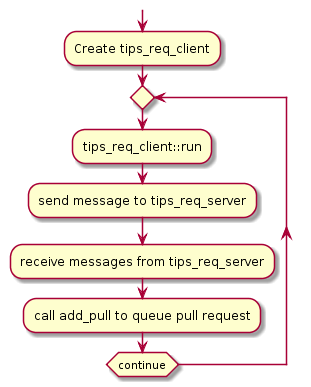

The diagram above was rendered by PlantUML. Its source (embedded in the PNG):
@startuml
split
      :Create tips_req_client;
      repeat
      
      :tips_req_client::run;
      :send message to tips_req_server;
      :receive messages from tips_req_server;
      :call add_pull to queue pull request;
      repeat while(continue)
      
      detach
end split
@enduml